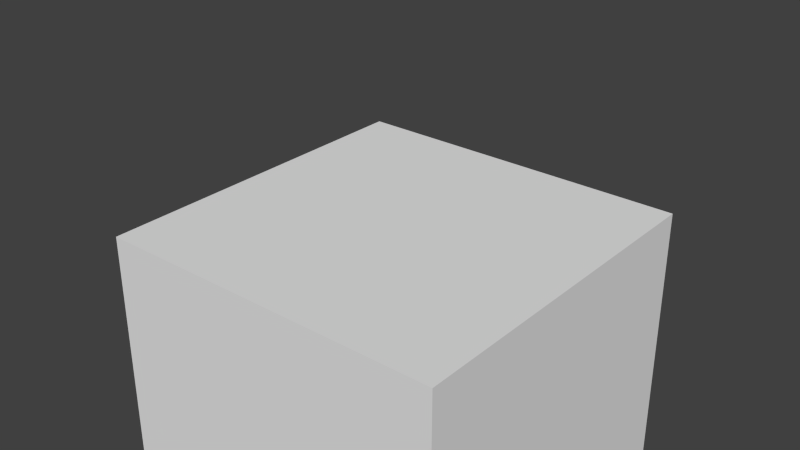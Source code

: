 # Source: Voxel.blend  (saved by Blender 2.76.0; exported with 4.5.12 LTS)
import bpy
from mathutils import Matrix  # noqa: F401  (used for matrix-valued properties, if any)

bpy.ops.wm.read_factory_settings(use_empty=True)
scene = bpy.context.scene
scene.name = 'Scene'

# ---- collections
col_collection_1 = bpy.data.collections.new('Collection 1'); scene.collection.children.link(col_collection_1)

# ---- world
world_world = bpy.data.worlds.new('World'); scene.world = world_world
world_world.color = (0.05088, 0.05088, 0.05088)
world_world.use_sun_shadow = False
world_world.sun_shadow_jitter_overblur = 0.0
world_world.cycles.sampling_method = 'MANUAL'
world_world.cycles.sample_map_resolution = 256

# ---- meshes
me_cube_001 = bpy.data.meshes.new('Cube.001')
me_cube_001.from_pydata([(-100.0, -100.0, -100.0), (-100.0, -100.0, 100.0), (-100.0, 100.0, -100.0), (-100.0, 100.0, 100.0), (100.0, -100.0, -100.0), (100.0, -100.0, 100.0), (100.0, 100.0, -100.0), (100.0, 100.0, 100.0), (-100.0, -50.0, 100.0), (-100.0, 0.0, 100.0), (-100.0, 50.0, 100.0), (-100.0, 50.0, -100.0), (-100.0, 0.0, -100.0), (-100.0, -50.0, -100.0), (100.0, 50.0, 100.0), (100.0, 0.0, 100.0), (100.0, -50.0, 100.0), (100.0, -50.0, -100.0), (100.0, 0.0, -100.0), (100.0, 50.0, -100.0), (-100.0, -100.0, -50.0), (-100.0, -100.0, 0.0), (-100.0, -100.0, 50.0), (-100.0, 100.0, 50.0), (-100.0, 100.0, 0.0), (-100.0, 100.0, -50.0), (100.0, 100.0, 50.0), (100.0, 100.0, 0.0), (100.0, 100.0, -50.0), (100.0, -100.0, 50.0), (100.0, -100.0, 0.0), (100.0, -100.0, -50.0), (100.0, 50.0, 50.0), (100.0, 50.0, 0.0), (100.0, 50.0, -50.0), (100.0, 0.0, 50.0), (100.0, 0.0, 0.0), (100.0, 0.0, -50.0), (100.0, -50.0, 50.0), (100.0, -50.0, 0.0), (100.0, -50.0, -50.0), (-100.0, -50.0, 50.0), (-100.0, -50.0, 0.0), (-100.0, -50.0, -50.0), (-100.0, 0.0, 50.0), (-100.0, 0.0, 0.0), (-100.0, 0.0, -50.0), (-100.0, 50.0, 50.0), (-100.0, 50.0, 0.0), (-100.0, 50.0, -50.0), (-50.0, 100.0, 100.0), (0.0, 100.0, 100.0), (50.0, 100.0, 100.0), (50.0, 100.0, -100.0), (0.0, 100.0, -100.0), (-50.0, 100.0, -100.0), (50.0, -100.0, 100.0), (0.0, -100.0, 100.0), (-50.0, -100.0, 100.0), (-50.0, -100.0, -100.0), (0.0, -100.0, -100.0), (50.0, -100.0, -100.0), (50.0, -50.0, 100.0), (0.0, -50.0, 100.0), (-50.0, -50.0, 100.0), (50.0, 0.0, 100.0), (0.0, 0.0, 100.0), (-50.0, 0.0, 100.0), (50.0, 50.0, 100.0), (0.0, 50.0, 100.0), (-50.0, 50.0, 100.0), (-50.0, -50.0, -100.0), (0.0, -50.0, -100.0), (50.0, -50.0, -100.0), (-50.0, 0.0, -100.0), (0.0, 0.0, -100.0), (50.0, 0.0, -100.0), (-50.0, 50.0, -100.0), (0.0, 50.0, -100.0), (50.0, 50.0, -100.0), (-50.0, -100.0, 50.0), (0.0, -100.0, 50.0), (50.0, -100.0, 50.0), (-50.0, -100.0, 0.0), (0.0, -100.0, 0.0), (50.0, -100.0, 0.0), (-50.0, -100.0, -50.0), (0.0, -100.0, -50.0), (50.0, -100.0, -50.0), (50.0, 100.0, 50.0), (0.0, 100.0, 50.0), (-50.0, 100.0, 50.0), (50.0, 100.0, 0.0), (0.0, 100.0, 0.0), (-50.0, 100.0, 0.0), (50.0, 100.0, -50.0), (0.0, 100.0, -50.0), (-50.0, 100.0, -50.0)], [], [(49, 25, 2, 11), (95, 28, 6, 53), (40, 31, 4, 17), (86, 20, 0, 59), (79, 53, 6, 19), (70, 50, 3, 10), (58, 64, 8, 1), (64, 67, 9, 8), (67, 70, 10, 9), (61, 73, 17, 4), (73, 76, 18, 17), (76, 79, 19, 18), (28, 34, 19, 6), (34, 37, 18, 19), (37, 40, 17, 18), (20, 43, 13, 0), (43, 46, 12, 13), (46, 49, 11, 12), (9, 10, 47, 44), (44, 47, 48, 45), (45, 48, 49, 46), (8, 9, 44, 41), (41, 44, 45, 42), (42, 45, 46, 43), (1, 8, 41, 22), (22, 41, 42, 21), (21, 42, 43, 20), (15, 16, 38, 35), (35, 38, 39, 36), (36, 39, 40, 37), (14, 15, 35, 32), (32, 35, 36, 33), (33, 36, 37, 34), (7, 14, 32, 26), (26, 32, 33, 27), (27, 33, 34, 28), (58, 1, 22, 80), (80, 22, 21, 83), (83, 21, 20, 86), (16, 5, 29, 38), (38, 29, 30, 39), (39, 30, 31, 40), (52, 7, 26, 89), (89, 26, 27, 92), (92, 27, 28, 95), (10, 3, 23, 47), (47, 23, 24, 48), (48, 24, 25, 49), (24, 94, 97, 25), (94, 93, 96, 97), (93, 92, 95, 96), (23, 91, 94, 24), (91, 90, 93, 94), (90, 89, 92, 93), (3, 50, 91, 23), (50, 51, 90, 91), (51, 52, 89, 90), (30, 85, 88, 31), (85, 84, 87, 88), (84, 83, 86, 87), (29, 82, 85, 30), (82, 81, 84, 85), (81, 80, 83, 84), (5, 56, 82, 29), (56, 57, 81, 82), (57, 58, 80, 81), (12, 11, 77, 74), (74, 77, 78, 75), (75, 78, 79, 76), (13, 12, 74, 71), (71, 74, 75, 72), (72, 75, 76, 73), (0, 13, 71, 59), (59, 71, 72, 60), (60, 72, 73, 61), (15, 14, 68, 65), (65, 68, 69, 66), (66, 69, 70, 67), (16, 15, 65, 62), (62, 65, 66, 63), (63, 66, 67, 64), (5, 16, 62, 56), (56, 62, 63, 57), (57, 63, 64, 58), (14, 7, 52, 68), (68, 52, 51, 69), (69, 51, 50, 70), (11, 2, 55, 77), (77, 55, 54, 78), (78, 54, 53, 79), (31, 88, 61, 4), (88, 87, 60, 61), (87, 86, 59, 60), (25, 97, 55, 2), (97, 96, 54, 55), (96, 95, 53, 54)])
me_cube_001.polygons.foreach_set('use_smooth', [True] * 96)
me_cube_001.use_remesh_preserve_volume = False
me_cube_001.use_remesh_preserve_attributes = False
me_cube_001.use_mirror_vertex_groups = False
me_cube_001.use_paint_bone_selection = False
me_cube_001.use_paint_mask_vertex = True
me_cube_001.update()
arm_armat = bpy.data.armatures.new('Armat')  # bones are not reproduced

# ---- objects
ob_armature = bpy.data.objects.new('Armature', arm_armat)
ob_cube = bpy.data.objects.new('Cube', me_cube_001)

# ---- transforms, parenting, visibility, modifiers, constraints
ob_armature.location = (0.0, 0.0, 0.0)
ob_armature.show_in_front = True
ob_armature.lineart.crease_threshold = 0.0
ob_cube.parent = ob_armature
ob_cube.location = (0.0, 0.0, 0.0)
ob_cube.lineart.crease_threshold = 0.0
_vg = ob_cube.vertex_groups.new(name='UpBone')
for _i, _w in zip([0, 1, 2, 3, 4, 5, 6, 7, 8, 9, 10, 11, 12, 13, 14, 15, 16, 17, 18, 19, 20, 21, 22, 23, 24, 25, 26, 27, 28, 29, 30, 31, 32, 33, 34, 35, 36, 37, 38, 39, 40, 41, 42, 43, 44, 45, 46, 47, 48, 49, 50, 51, 52, 53, 54, 55, 56, 57, 58, 59, 60, 61, 62, 63, 64, 65, 66, 67, 68, 69, 70, 71, 72, 73, 74, 75, 76, 77, 78, 79, 80, 81, 82, 83, 84, 85, 86, 87, 88, 89, 90, 91, 92, 93, 94, 95, 96, 97], [0.0, 1.0, 0.0, 1.0, 0.0, 1.0, 0.0, 1.0, 1.0, 1.0, 1.0, 0.0, 0.0, 0.0, 1.0, 1.0, 1.0, 0.0, 0.0, 0.0, 0.25, 0.5, 0.75, 0.75, 0.5, 0.25, 0.75, 0.5, 0.25, 0.75, 0.5, 0.25, 0.75, 0.5, 0.25, 0.75, 0.5, 0.25, 0.75, 0.5, 0.25, 0.75, 0.5, 0.25, 0.75, 0.5, 0.25, 0.75, 0.5, 0.25, 1.0, 1.0, 1.0, 0.0, 0.0, 0.0, 1.0, 1.0, 1.0, 0.0, 0.0, 0.0, 1.0, 1.0, 1.0, 1.0, 1.0, 1.0, 1.0, 1.0, 1.0, 0.0, 0.0, 0.0, 0.0, 0.0, 0.0, 0.0, 0.0, 0.0, 0.75, 0.75, 0.75, 0.5, 0.5, 0.5, 0.25, 0.25, 0.25, 0.75, 0.75, 0.75, 0.5, 0.5, 0.5, 0.25, 0.25, 0.25]): _vg.add([_i], _w, 'REPLACE')
_vg = ob_cube.vertex_groups.new(name='DownBone')
for _i, _w in zip([0, 1, 2, 3, 4, 5, 6, 7, 8, 9, 10, 11, 12, 13, 14, 15, 16, 17, 18, 19, 20, 21, 22, 23, 24, 25, 26, 27, 28, 29, 30, 31, 32, 33, 34, 35, 36, 37, 38, 39, 40, 41, 42, 43, 44, 45, 46, 47, 48, 49, 50, 51, 52, 53, 54, 55, 56, 57, 58, 59, 60, 61, 62, 63, 64, 65, 66, 67, 68, 69, 70, 71, 72, 73, 74, 75, 76, 77, 78, 79, 80, 81, 82, 83, 84, 85, 86, 87, 88, 89, 90, 91, 92, 93, 94, 95, 96, 97], [1.0, 0.0, 1.0, 0.0, 1.0, 0.0, 1.0, 0.0, 0.0, 0.0, 0.0, 1.0, 1.0, 1.0, 0.0, 0.0, 0.0, 1.0, 1.0, 1.0, 0.7314, 0.4997, 0.25, 0.25, 0.5004, 0.7328, 0.25, 0.4996, 0.7314, 0.25, 0.5004, 0.7328, 0.25, 0.4998, 0.7463, 0.25, 0.5, 0.7665, 0.25, 0.5002, 0.7469, 0.25, 0.4998, 0.7463, 0.25, 0.5, 0.7665, 0.25, 0.5002, 0.7469, 0.0, 0.0, 0.0, 1.0, 1.0, 1.0, 0.0, 0.0, 0.0, 1.0, 1.0, 1.0, 0.0, 0.0, 0.0, 0.0, 0.0, 0.0, 0.0, 0.0, 0.0, 1.0, 1.0, 1.0, 1.0, 1.0, 1.0, 1.0, 1.0, 1.0, 0.25, 0.25, 0.25, 0.4998, 0.5, 0.5002, 0.7463, 0.7665, 0.7469, 0.25, 0.25, 0.25, 0.4998, 0.5, 0.5002, 0.7463, 0.7665, 0.7469]): _vg.add([_i], _w, 'REPLACE')
_vg = ob_cube.vertex_groups.new(name='DownBone')
for _i, _w in zip([0, 1, 2, 3, 4, 5, 6, 7, 8, 9, 10, 11, 12, 13, 14, 15, 16, 17, 18, 19, 20, 21, 22, 23, 24, 25, 26, 27, 28, 29, 30, 31, 32, 33, 34, 35, 36, 37, 38, 39, 40, 41, 42, 43, 44, 45, 46, 47, 48, 49, 50, 51, 52, 53, 54, 55, 56, 57, 58, 59, 60, 61, 62, 63, 64, 65, 66, 67, 68, 69, 70, 71, 72, 73, 74, 75, 76, 77, 78, 79, 80, 81, 82, 83, 84, 85, 86, 87, 88, 89, 90, 91, 92, 93, 94, 95, 96, 97], [1.0, 0.0, 1.0, 0.0, 1.0, 0.0, 1.0, 0.0, 0.0, 0.0, 0.0, 1.0, 1.0, 1.0, 0.0, 0.0, 0.0, 1.0, 1.0, 1.0, 0.75, 0.5, 0.25, 0.25, 0.5, 0.75, 0.25, 0.5, 0.75, 0.25, 0.5, 0.75, 0.25, 0.5, 0.75, 0.25, 0.5, 0.75, 0.25, 0.5, 0.75, 0.25, 0.5, 0.75, 0.25, 0.5, 0.75, 0.25, 0.5, 0.75, 0.0, 0.0, 0.0, 1.0, 1.0, 1.0, 0.0, 0.0, 0.0, 1.0, 1.0, 1.0, 0.0, 0.0, 0.0, 0.0, 0.0, 0.0, 0.0, 0.0, 0.0, 1.0, 1.0, 1.0, 1.0, 1.0, 1.0, 1.0, 1.0, 1.0, 0.25, 0.25, 0.25, 0.5, 0.5, 0.5, 0.75, 0.75, 0.75, 0.25, 0.25, 0.25, 0.5, 0.5, 0.5, 0.75, 0.75, 0.75]): _vg.add([_i], _w, 'REPLACE')
_vg = ob_cube.vertex_groups.new(name='Bone.003')
for _i, _w in zip([0, 1, 2, 3, 4, 5, 6, 7, 8, 9, 10, 11, 12, 13, 14, 15, 16, 17, 18, 19, 20, 21, 22, 23, 24, 25, 26, 27, 28, 29, 30, 31, 32, 33, 34, 35, 36, 37, 38, 39, 40, 41, 42, 43, 44, 45, 46, 47, 48, 49, 50, 51, 52, 53, 54, 55, 56, 57, 58, 59, 60, 61, 62, 63, 64, 65, 67, 68, 69, 70, 71, 72, 73, 74, 75, 76, 77, 78, 79, 80, 81, 82, 83, 84, 85, 86, 87, 88, 89, 90, 91, 92, 93, 94, 95, 96, 97], [0.7333, 0.0986, 0.7426, 0.1026, 0.6448, 0.1609, 0.7103, 0.1702, 0.08144, 0.06947, 0.08299, 0.7525, 0.7906, 0.749, 0.1814, 0.138, 0.1765, 0.6511, 0.7445, 0.6752, 0.6331, 0.3096, 0.1554, 0.1577, 0.3121, 0.6374, 0.2125, 0.3861, 0.6507, 0.2058, 0.3786, 0.6269, 0.2029, 0.3804, 0.6592, 0.1831, 0.3751, 0.6855, 0.1997, 0.3769, 0.6483, 0.1383, 0.2912, 0.6496, 0.1247, 0.2763, 0.6736, 0.1394, 0.2923, 0.6515, 0.09507, 0.1079, 0.1724, 0.7256, 0.7865, 0.7539, 0.1444, 0.0993, 0.09119, 0.745, 0.7658, 0.6566, 0.2073, 0.07385, 0.06282, 0.1119, 0.0288, 0.2144, 0.07739, 0.06479, 0.6884, 0.8043, 0.5668, 0.8345, 1.0, 0.7798, 0.6932, 0.8134, 0.5868, 0.1527, 0.1602, 0.1872, 0.3138, 0.3619, 0.3728, 0.6563, 0.6866, 0.6488, 0.1971, 0.1653, 0.1558, 0.3801, 0.3657, 0.317, 0.6723, 0.6974, 0.6621]): _vg.add([_i], _w, 'REPLACE')
_vg = ob_cube.vertex_groups.new(name='Bone.004')
for _i, _w in zip([0, 1, 2, 3, 4, 5, 6, 7, 8, 9, 10, 11, 12, 13, 14, 15, 16, 17, 18, 19, 20, 21, 22, 23, 24, 25, 26, 27, 28, 29, 30, 31, 32, 33, 34, 35, 36, 37, 38, 39, 40, 41, 42, 43, 44, 45, 46, 47, 48, 49, 50, 51, 52, 53, 54, 55, 56, 57, 58, 59, 60, 61, 62, 63, 64, 65, 66, 67, 68, 69, 70, 71, 72, 73, 74, 75, 76, 77, 78, 79, 80, 81, 82, 83, 84, 85, 86, 87, 88, 89, 90, 91, 92, 93, 94, 95, 96, 97], [0.0, 1.0, 0.0, 1.0, 0.0, 1.0, 0.0, 1.0, 1.0, 1.0, 1.0, 0.0, 0.0, 0.0, 1.0, 1.0, 1.0, 0.0, 0.0, 0.0, 0.25, 0.5, 0.75, 0.75, 0.5, 0.25, 0.75, 0.5, 0.25, 0.75, 0.5, 0.25, 0.75, 0.5, 0.25, 0.75, 0.5, 0.25, 0.75, 0.5, 0.25, 0.75, 0.5, 0.25, 0.75, 0.5, 0.25, 0.75, 0.5, 0.25, 1.0, 1.0, 1.0, 0.0, 0.0, 0.0, 1.0, 1.0, 1.0, 0.0, 0.0, 0.0, 1.0, 1.0, 1.0, 1.0, 1.0, 1.0, 1.0, 1.0, 1.0, 0.0, 0.0, 0.0, 0.0, 0.0, 0.0, 0.0, 0.0, 0.0, 0.75, 0.75, 0.75, 0.5, 0.5, 0.5, 0.25, 0.25, 0.25, 0.75, 0.75, 0.75, 0.5, 0.5, 0.5, 0.25, 0.25, 0.25]): _vg.add([_i], _w, 'REPLACE')
_vg = ob_cube.vertex_groups.new(name='Bone.005')
for _i, _w in zip([0, 1, 2, 3, 4, 5, 6, 7, 8, 9, 10, 11, 12, 13, 14, 15, 16, 17, 18, 19, 20, 21, 22, 23, 24, 25, 26, 27, 28, 29, 30, 31, 32, 33, 34, 35, 36, 37, 38, 39, 40, 41, 42, 43, 44, 45, 46, 47, 48, 49, 50, 51, 52, 53, 54, 55, 56, 57, 58, 59, 60, 61, 62, 63, 64, 65, 66, 67, 68, 69, 70, 71, 72, 73, 74, 75, 76, 77, 78, 79, 80, 81, 82, 83, 84, 85, 86, 87, 88, 89, 90, 91, 92, 93, 94, 95, 96, 97], [0.0, 0.0, 0.0, 0.0, 0.0, 0.0, 0.0, 0.0, 0.0, 0.0, 0.0, 0.0, 0.0, 0.0, 0.0, 0.0, 0.0, 0.0, 0.0, 0.0, 0.0, 0.0, 0.0, 0.0, 0.0, 0.0, 1.0, 1.0, 1.0, 1.0, 1.0, 1.0, 1.0, 1.0, 1.0, 1.0, 1.0, 1.0, 1.0, 1.0, 1.0, 0.0, 0.0, 0.0, 0.0, 0.0, 0.0, 0.0, 0.0, 0.0, 0.0, 0.0, 0.0, 0.0, 0.0, 0.0, 0.0, 0.0, 0.0, 0.0, 0.0, 0.0, 0.0, 0.0, 0.0, 0.0, 0.0, 0.0, 0.0, 0.0, 0.0, 0.0, 0.0, 0.0, 0.0, 0.0, 0.0, 0.0, 0.0, 0.0, 0.0, 0.0, 0.0, 0.0, 0.0, 0.0, 0.0, 0.0, 0.0, 0.0, 0.0, 0.0, 0.0, 0.0, 0.0, 0.0, 0.0, 0.0]): _vg.add([_i], _w, 'REPLACE')
_vg = ob_cube.vertex_groups.new(name='Bone.006')
for _i, _w in zip([0, 1, 2, 3, 4, 5, 6, 7, 8, 9, 10, 11, 12, 13, 14, 15, 16, 17, 18, 19, 20, 21, 22, 23, 24, 25, 26, 27, 28, 29, 30, 31, 32, 33, 34, 35, 36, 37, 38, 39, 40, 41, 42, 43, 44, 45, 46, 47, 48, 49, 50, 51, 52, 53, 54, 55, 56, 57, 58, 59, 60, 61, 62, 63, 64, 65, 66, 67, 68, 69, 70, 71, 72, 73, 74, 75, 76, 77, 78, 79, 80, 81, 82, 83, 84, 85, 86, 87, 88, 89, 90, 91, 92, 93, 94, 95, 96, 97], [0.0, 0.0, 0.0, 0.0, 0.0, 0.0, 0.0, 0.0, 0.0, 0.0, 0.0, 0.0, 0.0, 0.0, 0.0, 0.0, 0.0, 0.0, 0.0, 0.0, 1.0, 1.0, 1.0, 1.0, 1.0, 1.0, 0.0, 0.0, 0.0, 0.0, 0.0, 0.0, 0.0, 0.0, 0.0, 0.0, 0.0, 0.0, 0.0, 0.0, 0.0, 1.0, 1.0, 1.0, 1.0, 1.0, 1.0, 1.0, 1.0, 1.0, 0.0, 0.0, 0.0, 0.0, 0.0, 0.0, 0.0, 0.0, 0.0, 0.0, 0.0, 0.0, 0.0, 0.0, 0.0, 0.0, 0.0, 0.0, 0.0, 0.0, 0.0, 0.0, 0.0, 0.0, 0.0, 0.0, 0.0, 0.0, 0.0, 0.0, 0.0, 0.0, 0.0, 0.0, 0.0, 0.0, 0.0, 0.0, 0.0, 0.0, 0.0, 0.0, 0.0, 0.0, 0.0, 0.0, 0.0, 0.0]): _vg.add([_i], _w, 'REPLACE')
_vg = ob_cube.vertex_groups.new(name='RootBone')
for _i, _w in zip([0, 1, 2, 3, 4, 5, 6, 7, 8, 9, 10, 11, 12, 13, 14, 15, 16, 17, 18, 19, 20, 21, 22, 23, 24, 25, 26, 27, 28, 29, 30, 31, 32, 33, 34, 35, 36, 37, 38, 39, 40, 41, 42, 43, 44, 45, 46, 47, 48, 49, 50, 51, 52, 53, 54, 55, 56, 57, 58, 59, 60, 61, 62, 63, 64, 65, 66, 67, 68, 69, 70, 71, 72, 73, 74, 75, 76, 77, 78, 79, 80, 81, 82, 83, 84, 85, 86, 87, 88, 89, 90, 91, 92, 93, 94, 95, 96, 97], [0.0, 0.0, 0.0, 0.0, 0.0, 0.0, 0.0, 0.0, 0.0, 0.0, 0.0, 0.0, 0.0, 0.0, 0.0, 0.0, 0.0, 0.0, 0.0, 0.0, 0.0, 0.0, 0.0, 0.0, 0.0, 0.0, 0.0, 0.0, 0.0, 0.0, 0.0, 0.0, 0.0, 0.0, 0.0, 0.0, 0.0, 0.0, 0.0, 0.0, 0.0, 0.0, 0.0, 0.0, 0.0, 0.0, 0.0, 0.0, 0.0, 0.0, 0.0, 0.0, 0.0, 0.0, 0.0, 0.0, 0.0, 0.0, 0.0, 0.0, 0.0, 0.0, 0.0, 0.0, 0.0, 0.0, 0.0, 0.0, 0.0, 0.0, 0.0, 0.0, 0.0, 0.0, 0.0, 0.0, 0.0, 0.0, 0.0, 0.0, 0.0, 0.0, 0.0, 0.0, 0.0, 0.0, 0.0, 0.0, 0.0, 0.0, 0.0, 0.0, 0.0, 0.0, 0.0, 0.0, 0.0, 0.0]): _vg.add([_i], _w, 'REPLACE')
_vg = ob_cube.vertex_groups.new(name='UpBone')
for _i, _w in zip([0, 1, 2, 3, 4, 5, 6, 7, 8, 9, 10, 11, 12, 13, 14, 15, 16, 17, 18, 19, 20, 21, 22, 23, 24, 25, 26, 27, 28, 29, 30, 31, 32, 33, 34, 35, 36, 37, 38, 39, 40, 41, 42, 43, 44, 45, 46, 47, 48, 49, 50, 51, 52, 53, 54, 55, 56, 57, 58, 59, 60, 61, 62, 63, 64, 65, 66, 67, 68, 69, 70, 71, 72, 73, 74, 75, 76, 77, 78, 79, 80, 81, 82, 83, 84, 85, 86, 87, 88, 89, 90, 91, 92, 93, 94, 95, 96, 97], [0.0, 1.0, 0.0, 1.0, 0.0, 1.0, 0.0, 1.0, 1.0, 1.0, 1.0, 0.0, 0.0, 0.0, 1.0, 1.0, 1.0, 0.0, 0.0, 0.0, 0.25, 0.5, 0.75, 0.75, 0.5, 0.25, 0.75, 0.5, 0.25, 0.75, 0.5, 0.25, 0.75, 0.5, 0.25, 0.75, 0.5, 0.25, 0.75, 0.5, 0.25, 0.75, 0.5, 0.25, 0.75, 0.5, 0.25, 0.75, 0.5, 0.25, 1.0, 1.0, 1.0, 0.0, 0.0, 0.0, 1.0, 1.0, 1.0, 0.0, 0.0, 0.0, 1.0, 1.0, 1.0, 1.0, 1.0, 1.0, 1.0, 1.0, 1.0, 0.0, 0.0, 0.0, 0.0, 0.0, 0.0, 0.0, 0.0, 0.0, 0.75, 0.75, 0.75, 0.5, 0.5, 0.5, 0.25, 0.25, 0.25, 0.75, 0.75, 0.75, 0.5, 0.5, 0.5, 0.25, 0.25, 0.25]): _vg.add([_i], _w, 'REPLACE')
_m = ob_cube.modifiers.new('Subsurf', 'SUBSURF')
_m.uv_smooth = 'PRESERVE_CORNERS'
_m.quality = 1
_m.subdivision_type = 'SIMPLE'
_m.render_levels = 1
_m.show_only_control_edges = False
_m = ob_cube.modifiers.new('EdgeSplit', 'EDGE_SPLIT')
_m = ob_cube.modifiers.new('Armature.001', 'ARMATURE')
_m.object = ob_armature

# ---- collection membership
col_collection_1.objects.link(ob_armature)
col_collection_1.objects.link(ob_cube)

# ---- scene / render settings (as saved in the file)
scene.frame_start = 1; scene.frame_end = 120; scene.frame_set(17)
scene.render.engine = 'BLENDER_EEVEE_NEXT'
scene.render.resolution_percentage = 50
scene.render.fps = 60
scene.render.fps_base = 0.4
scene.render.dither_intensity = 0.0
scene.cycles.use_denoising = False
scene.cycles.samples = 10
scene.cycles.sampling_pattern = 'TABULATED_SOBOL'
scene.cycles.light_sampling_threshold = 0.0
scene.cycles.use_adaptive_sampling = False
scene.cycles.use_light_tree = False
scene.cycles.blur_glossy = 0.0
scene.cycles.pixel_filter_type = 'GAUSSIAN'
scene.cycles.sample_clamp_indirect = 0.0
scene.view_settings.view_transform = 'Standard'
scene.unit_settings.scale_length = 0.01
bpy.context.view_layer.update()

# ---- added for rendering (the .blend has no active camera and no usable light): camera, sun
cam_auto = bpy.data.cameras.new('AutoCamera')
cam_auto.lens = 50.0
cam_auto.sensor_width = 36.0
cam_auto.clip_end = 5624.88
ob_auto_camera = bpy.data.objects.new('AutoCamera', cam_auto)
scene.collection.objects.link(ob_auto_camera)
ob_auto_camera.location = (320.507, -384.609, 356.406)
ob_auto_camera.rotation_euler = (1.09748, -7.21219e-08, 0.694738)
scene.camera = ob_auto_camera
light_auto_sun = bpy.data.lights.new('AutoSun', 'SUN')
light_auto_sun.energy = 3.0
light_auto_sun.angle = 0.0523599
ob_auto_sun = bpy.data.objects.new('AutoSun', light_auto_sun)
scene.collection.objects.link(ob_auto_sun)
ob_auto_sun.rotation_euler = (0.872665, 0.174533, 0.523599)
bpy.context.view_layer.update()

